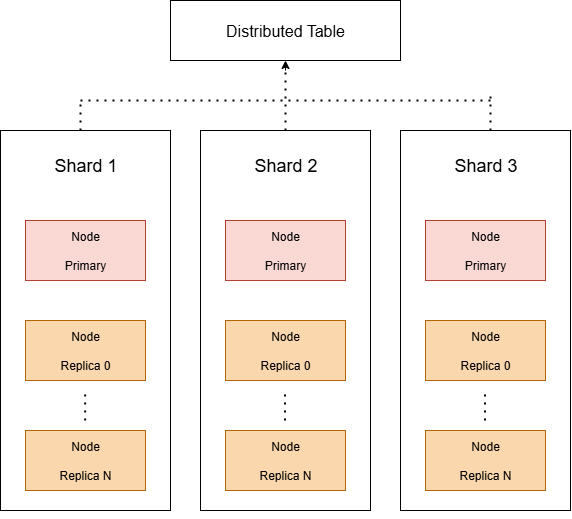

The diagram above was exported from draw.io. Its source (the exported page's mxGraphModel, read from the mxfile embedded in the PNG):
<mxGraphModel dx="627" dy="712" grid="1" gridSize="10" guides="1" tooltips="1" connect="1" arrows="1" fold="1" page="1" pageScale="1" pageWidth="827" pageHeight="1169" math="0" shadow="0">
  <root>
    <mxCell id="0" />
    <mxCell id="1" parent="0" />
    <mxCell id="K1Jyq9N2l1j-wUeV03c2-1" value="Distributed Table" style="rounded=0;whiteSpace=wrap;html=1;fontSize=16;" vertex="1" parent="1">
      <mxGeometry x="250" y="130" width="230" height="60" as="geometry" />
    </mxCell>
    <mxCell id="K1Jyq9N2l1j-wUeV03c2-3" value="" style="rounded=0;whiteSpace=wrap;html=1;" vertex="1" parent="1">
      <mxGeometry x="80" y="260" width="170" height="380" as="geometry" />
    </mxCell>
    <mxCell id="K1Jyq9N2l1j-wUeV03c2-4" value="Node&lt;div&gt;&lt;br&gt;&lt;/div&gt;&lt;div&gt;Replica 0&lt;/div&gt;" style="rounded=0;whiteSpace=wrap;html=1;fillColor=#fad7ac;strokeColor=#b46504;" vertex="1" parent="1">
      <mxGeometry x="105" y="450" width="120" height="60" as="geometry" />
    </mxCell>
    <mxCell id="K1Jyq9N2l1j-wUeV03c2-5" value="Node&lt;div&gt;&lt;br&gt;&lt;/div&gt;&lt;div&gt;Replica N&lt;/div&gt;" style="rounded=0;whiteSpace=wrap;html=1;fillColor=#fad7ac;strokeColor=#b46504;" vertex="1" parent="1">
      <mxGeometry x="105" y="560" width="120" height="60" as="geometry" />
    </mxCell>
    <mxCell id="K1Jyq9N2l1j-wUeV03c2-7" style="edgeStyle=orthogonalEdgeStyle;rounded=0;orthogonalLoop=1;jettySize=auto;html=1;exitX=0.5;exitY=1;exitDx=0;exitDy=0;" edge="1" parent="1" source="K1Jyq9N2l1j-wUeV03c2-3" target="K1Jyq9N2l1j-wUeV03c2-3">
      <mxGeometry relative="1" as="geometry" />
    </mxCell>
    <mxCell id="K1Jyq9N2l1j-wUeV03c2-8" value="Shard 1" style="text;html=1;align=center;verticalAlign=middle;resizable=0;points=[];autosize=1;strokeColor=none;fillColor=none;strokeWidth=6;fontSize=18;" vertex="1" parent="1">
      <mxGeometry x="120" y="275" width="90" height="40" as="geometry" />
    </mxCell>
    <mxCell id="K1Jyq9N2l1j-wUeV03c2-9" value="" style="rounded=0;whiteSpace=wrap;html=1;" vertex="1" parent="1">
      <mxGeometry x="280" y="260" width="170" height="380" as="geometry" />
    </mxCell>
    <mxCell id="K1Jyq9N2l1j-wUeV03c2-10" value="Node&lt;div&gt;&lt;br&gt;&lt;/div&gt;&lt;div&gt;Replica 0&lt;/div&gt;" style="rounded=0;whiteSpace=wrap;html=1;fillColor=#fad7ac;strokeColor=#b46504;" vertex="1" parent="1">
      <mxGeometry x="305" y="450" width="120" height="60" as="geometry" />
    </mxCell>
    <mxCell id="K1Jyq9N2l1j-wUeV03c2-11" value="Node&lt;div&gt;&lt;br&gt;&lt;/div&gt;&lt;div&gt;Replica N&lt;/div&gt;" style="rounded=0;whiteSpace=wrap;html=1;fillColor=#fad7ac;strokeColor=#b46504;" vertex="1" parent="1">
      <mxGeometry x="305" y="560" width="120" height="60" as="geometry" />
    </mxCell>
    <mxCell id="K1Jyq9N2l1j-wUeV03c2-12" value="" style="endArrow=none;dashed=1;html=1;dashPattern=1 3;strokeWidth=2;rounded=0;" edge="1" parent="1">
      <mxGeometry width="50" height="50" relative="1" as="geometry">
        <mxPoint x="364.5" y="550" as="sourcePoint" />
        <mxPoint x="365" y="520" as="targetPoint" />
        <Array as="points">
          <mxPoint x="364.5" y="520" />
        </Array>
      </mxGeometry>
    </mxCell>
    <mxCell id="K1Jyq9N2l1j-wUeV03c2-13" style="edgeStyle=orthogonalEdgeStyle;rounded=0;orthogonalLoop=1;jettySize=auto;html=1;exitX=0.5;exitY=1;exitDx=0;exitDy=0;" edge="1" parent="1" source="K1Jyq9N2l1j-wUeV03c2-9" target="K1Jyq9N2l1j-wUeV03c2-9">
      <mxGeometry relative="1" as="geometry" />
    </mxCell>
    <mxCell id="K1Jyq9N2l1j-wUeV03c2-14" value="Shard 2" style="text;html=1;align=center;verticalAlign=middle;resizable=0;points=[];autosize=1;strokeColor=none;fillColor=none;strokeWidth=6;fontSize=18;" vertex="1" parent="1">
      <mxGeometry x="320" y="275" width="90" height="40" as="geometry" />
    </mxCell>
    <mxCell id="K1Jyq9N2l1j-wUeV03c2-22" value="" style="rounded=0;whiteSpace=wrap;html=1;" vertex="1" parent="1">
      <mxGeometry x="480" y="260" width="170" height="380" as="geometry" />
    </mxCell>
    <mxCell id="K1Jyq9N2l1j-wUeV03c2-23" value="Node&lt;div&gt;&lt;br&gt;&lt;/div&gt;&lt;div&gt;Replica 0&lt;/div&gt;" style="rounded=0;whiteSpace=wrap;html=1;fillColor=#fad7ac;strokeColor=#b46504;" vertex="1" parent="1">
      <mxGeometry x="505" y="450" width="120" height="60" as="geometry" />
    </mxCell>
    <mxCell id="K1Jyq9N2l1j-wUeV03c2-24" value="Node&lt;div&gt;&lt;br&gt;&lt;/div&gt;&lt;div&gt;Replica N&lt;/div&gt;" style="rounded=0;whiteSpace=wrap;html=1;fillColor=#fad7ac;strokeColor=#b46504;" vertex="1" parent="1">
      <mxGeometry x="505" y="560" width="120" height="60" as="geometry" />
    </mxCell>
    <mxCell id="K1Jyq9N2l1j-wUeV03c2-25" value="" style="endArrow=none;dashed=1;html=1;dashPattern=1 3;strokeWidth=2;rounded=0;" edge="1" parent="1">
      <mxGeometry width="50" height="50" relative="1" as="geometry">
        <mxPoint x="564.5" y="550" as="sourcePoint" />
        <mxPoint x="565" y="520" as="targetPoint" />
        <Array as="points">
          <mxPoint x="564.5" y="520" />
        </Array>
      </mxGeometry>
    </mxCell>
    <mxCell id="K1Jyq9N2l1j-wUeV03c2-26" style="edgeStyle=orthogonalEdgeStyle;rounded=0;orthogonalLoop=1;jettySize=auto;html=1;exitX=0.5;exitY=1;exitDx=0;exitDy=0;" edge="1" parent="1" source="K1Jyq9N2l1j-wUeV03c2-22" target="K1Jyq9N2l1j-wUeV03c2-22">
      <mxGeometry relative="1" as="geometry" />
    </mxCell>
    <mxCell id="K1Jyq9N2l1j-wUeV03c2-27" value="Shard 3" style="text;html=1;align=center;verticalAlign=middle;resizable=0;points=[];autosize=1;strokeColor=none;fillColor=none;strokeWidth=6;fontSize=18;" vertex="1" parent="1">
      <mxGeometry x="520" y="275" width="90" height="40" as="geometry" />
    </mxCell>
    <mxCell id="K1Jyq9N2l1j-wUeV03c2-28" value="" style="endArrow=none;dashed=1;html=1;dashPattern=1 3;strokeWidth=2;rounded=0;" edge="1" parent="1">
      <mxGeometry width="50" height="50" relative="1" as="geometry">
        <mxPoint x="160" y="260" as="sourcePoint" />
        <mxPoint x="160" y="230" as="targetPoint" />
      </mxGeometry>
    </mxCell>
    <mxCell id="K1Jyq9N2l1j-wUeV03c2-29" value="" style="endArrow=none;dashed=1;html=1;dashPattern=1 3;strokeWidth=2;rounded=0;" edge="1" parent="1">
      <mxGeometry width="50" height="50" relative="1" as="geometry">
        <mxPoint x="570" y="260" as="sourcePoint" />
        <mxPoint x="570" y="220" as="targetPoint" />
      </mxGeometry>
    </mxCell>
    <mxCell id="K1Jyq9N2l1j-wUeV03c2-31" value="" style="endArrow=none;dashed=1;html=1;dashPattern=1 3;strokeWidth=2;rounded=0;" edge="1" parent="1">
      <mxGeometry width="50" height="50" relative="1" as="geometry">
        <mxPoint x="570" y="230" as="sourcePoint" />
        <mxPoint x="160" y="230" as="targetPoint" />
      </mxGeometry>
    </mxCell>
    <mxCell id="K1Jyq9N2l1j-wUeV03c2-32" value="" style="endArrow=none;dashed=1;html=1;dashPattern=1 3;strokeWidth=2;rounded=0;entryX=0.5;entryY=1;entryDx=0;entryDy=0;exitX=0.5;exitY=0;exitDx=0;exitDy=0;" edge="1" parent="1" source="K1Jyq9N2l1j-wUeV03c2-9" target="K1Jyq9N2l1j-wUeV03c2-1">
      <mxGeometry width="50" height="50" relative="1" as="geometry">
        <mxPoint x="360" y="460" as="sourcePoint" />
        <mxPoint x="410" y="410" as="targetPoint" />
      </mxGeometry>
    </mxCell>
    <mxCell id="K1Jyq9N2l1j-wUeV03c2-33" value="" style="endArrow=classic;html=1;rounded=0;entryX=0.5;entryY=1;entryDx=0;entryDy=0;" edge="1" parent="1" target="K1Jyq9N2l1j-wUeV03c2-1">
      <mxGeometry width="50" height="50" relative="1" as="geometry">
        <mxPoint x="365" y="200" as="sourcePoint" />
        <mxPoint x="410" y="410" as="targetPoint" />
        <Array as="points" />
      </mxGeometry>
    </mxCell>
    <mxCell id="K1Jyq9N2l1j-wUeV03c2-34" value="" style="endArrow=none;dashed=1;html=1;dashPattern=1 3;strokeWidth=2;rounded=0;" edge="1" parent="1">
      <mxGeometry width="50" height="50" relative="1" as="geometry">
        <mxPoint x="164.66" y="550" as="sourcePoint" />
        <mxPoint x="165.16" y="520" as="targetPoint" />
        <Array as="points">
          <mxPoint x="164.66" y="520" />
        </Array>
      </mxGeometry>
    </mxCell>
    <mxCell id="K1Jyq9N2l1j-wUeV03c2-36" value="Node&lt;div&gt;&lt;br&gt;&lt;/div&gt;&lt;div&gt;Primary&lt;/div&gt;" style="rounded=0;whiteSpace=wrap;html=1;fillColor=#fad9d5;strokeColor=#ae4132;" vertex="1" parent="1">
      <mxGeometry x="105" y="350" width="120" height="60" as="geometry" />
    </mxCell>
    <mxCell id="K1Jyq9N2l1j-wUeV03c2-37" value="Node&lt;div&gt;&lt;br&gt;&lt;/div&gt;&lt;div&gt;Primary&lt;/div&gt;" style="rounded=0;whiteSpace=wrap;html=1;fillColor=#fad9d5;strokeColor=#ae4132;" vertex="1" parent="1">
      <mxGeometry x="305" y="350" width="120" height="60" as="geometry" />
    </mxCell>
    <mxCell id="K1Jyq9N2l1j-wUeV03c2-38" value="Node&lt;div&gt;&lt;br&gt;&lt;/div&gt;&lt;div&gt;Primary&lt;/div&gt;" style="rounded=0;whiteSpace=wrap;html=1;fillColor=#fad9d5;strokeColor=#ae4132;" vertex="1" parent="1">
      <mxGeometry x="505" y="350" width="120" height="60" as="geometry" />
    </mxCell>
  </root>
</mxGraphModel>